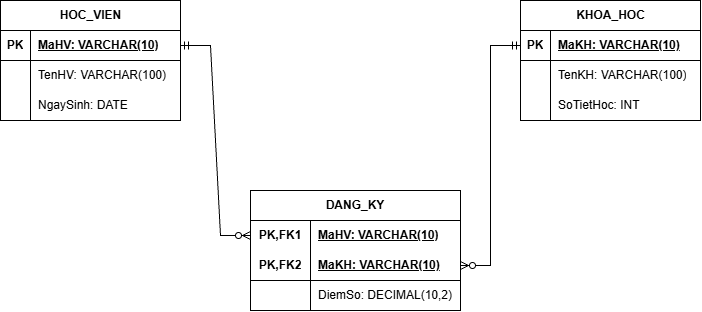

The diagram above was exported from draw.io. Its source (the exported page's mxGraphModel, read from the mxfile embedded in the PNG):
<mxGraphModel dx="1347" dy="740" grid="1" gridSize="10" guides="1" tooltips="1" connect="1" arrows="1" fold="1" page="1" pageScale="1" pageWidth="827" pageHeight="1169" math="0" shadow="0">
  <root>
    <mxCell id="0" />
    <mxCell id="1" parent="0" />
    <mxCell id="IVBEwGEYnCImWreiPyI4-53" parent="1" style="shape=table;startSize=30;container=1;collapsible=1;childLayout=tableLayout;fixedRows=1;rowLines=0;fontStyle=1;align=center;resizeLast=1;html=1;" value="HOC_VIEN" vertex="1">
      <mxGeometry height="120" width="180" x="30" y="260" as="geometry" />
    </mxCell>
    <mxCell id="IVBEwGEYnCImWreiPyI4-54" parent="IVBEwGEYnCImWreiPyI4-53" style="shape=tableRow;horizontal=0;startSize=0;swimlaneHead=0;swimlaneBody=0;fillColor=none;collapsible=0;dropTarget=0;points=[[0,0.5],[1,0.5]];portConstraint=eastwest;top=0;left=0;right=0;bottom=1;" value="" vertex="1">
      <mxGeometry height="30" width="180" y="30" as="geometry" />
    </mxCell>
    <mxCell id="IVBEwGEYnCImWreiPyI4-55" parent="IVBEwGEYnCImWreiPyI4-54" style="shape=partialRectangle;connectable=0;fillColor=none;top=0;left=0;bottom=0;right=0;fontStyle=1;overflow=hidden;whiteSpace=wrap;html=1;" value="PK" vertex="1">
      <mxGeometry height="30" width="30" as="geometry">
        <mxRectangle height="30" width="30" as="alternateBounds" />
      </mxGeometry>
    </mxCell>
    <mxCell id="IVBEwGEYnCImWreiPyI4-56" parent="IVBEwGEYnCImWreiPyI4-54" style="shape=partialRectangle;connectable=0;fillColor=none;top=0;left=0;bottom=0;right=0;align=left;spacingLeft=6;fontStyle=5;overflow=hidden;whiteSpace=wrap;html=1;" value="MaHV: VARCHAR(10)" vertex="1">
      <mxGeometry height="30" width="150" x="30" as="geometry">
        <mxRectangle height="30" width="150" as="alternateBounds" />
      </mxGeometry>
    </mxCell>
    <mxCell id="IVBEwGEYnCImWreiPyI4-57" parent="IVBEwGEYnCImWreiPyI4-53" style="shape=tableRow;horizontal=0;startSize=0;swimlaneHead=0;swimlaneBody=0;fillColor=none;collapsible=0;dropTarget=0;points=[[0,0.5],[1,0.5]];portConstraint=eastwest;top=0;left=0;right=0;bottom=0;" value="" vertex="1">
      <mxGeometry height="30" width="180" y="60" as="geometry" />
    </mxCell>
    <mxCell id="IVBEwGEYnCImWreiPyI4-58" parent="IVBEwGEYnCImWreiPyI4-57" style="shape=partialRectangle;connectable=0;fillColor=none;top=0;left=0;bottom=0;right=0;editable=1;overflow=hidden;whiteSpace=wrap;html=1;" value="" vertex="1">
      <mxGeometry height="30" width="30" as="geometry">
        <mxRectangle height="30" width="30" as="alternateBounds" />
      </mxGeometry>
    </mxCell>
    <mxCell id="IVBEwGEYnCImWreiPyI4-59" parent="IVBEwGEYnCImWreiPyI4-57" style="shape=partialRectangle;connectable=0;fillColor=none;top=0;left=0;bottom=0;right=0;align=left;spacingLeft=6;overflow=hidden;whiteSpace=wrap;html=1;" value="TenHV: VARCHAR(100)" vertex="1">
      <mxGeometry height="30" width="150" x="30" as="geometry">
        <mxRectangle height="30" width="150" as="alternateBounds" />
      </mxGeometry>
    </mxCell>
    <mxCell id="IVBEwGEYnCImWreiPyI4-60" parent="IVBEwGEYnCImWreiPyI4-53" style="shape=tableRow;horizontal=0;startSize=0;swimlaneHead=0;swimlaneBody=0;fillColor=none;collapsible=0;dropTarget=0;points=[[0,0.5],[1,0.5]];portConstraint=eastwest;top=0;left=0;right=0;bottom=0;" value="" vertex="1">
      <mxGeometry height="30" width="180" y="90" as="geometry" />
    </mxCell>
    <mxCell id="IVBEwGEYnCImWreiPyI4-61" parent="IVBEwGEYnCImWreiPyI4-60" style="shape=partialRectangle;connectable=0;fillColor=none;top=0;left=0;bottom=0;right=0;editable=1;overflow=hidden;whiteSpace=wrap;html=1;" value="" vertex="1">
      <mxGeometry height="30" width="30" as="geometry">
        <mxRectangle height="30" width="30" as="alternateBounds" />
      </mxGeometry>
    </mxCell>
    <mxCell id="IVBEwGEYnCImWreiPyI4-62" parent="IVBEwGEYnCImWreiPyI4-60" style="shape=partialRectangle;connectable=0;fillColor=none;top=0;left=0;bottom=0;right=0;align=left;spacingLeft=6;overflow=hidden;whiteSpace=wrap;html=1;" value="NgaySinh: DATE" vertex="1">
      <mxGeometry height="30" width="150" x="30" as="geometry">
        <mxRectangle height="30" width="150" as="alternateBounds" />
      </mxGeometry>
    </mxCell>
    <mxCell id="IVBEwGEYnCImWreiPyI4-66" parent="1" style="shape=table;startSize=30;container=1;collapsible=1;childLayout=tableLayout;fixedRows=1;rowLines=0;fontStyle=1;align=center;resizeLast=1;html=1;" value="KHOA_HOC" vertex="1">
      <mxGeometry height="120" width="180" x="550" y="260" as="geometry" />
    </mxCell>
    <mxCell id="IVBEwGEYnCImWreiPyI4-67" parent="IVBEwGEYnCImWreiPyI4-66" style="shape=tableRow;horizontal=0;startSize=0;swimlaneHead=0;swimlaneBody=0;fillColor=none;collapsible=0;dropTarget=0;points=[[0,0.5],[1,0.5]];portConstraint=eastwest;top=0;left=0;right=0;bottom=1;" value="" vertex="1">
      <mxGeometry height="30" width="180" y="30" as="geometry" />
    </mxCell>
    <mxCell id="IVBEwGEYnCImWreiPyI4-68" parent="IVBEwGEYnCImWreiPyI4-67" style="shape=partialRectangle;connectable=0;fillColor=none;top=0;left=0;bottom=0;right=0;fontStyle=1;overflow=hidden;whiteSpace=wrap;html=1;" value="PK" vertex="1">
      <mxGeometry height="30" width="30" as="geometry">
        <mxRectangle height="30" width="30" as="alternateBounds" />
      </mxGeometry>
    </mxCell>
    <mxCell id="IVBEwGEYnCImWreiPyI4-69" parent="IVBEwGEYnCImWreiPyI4-67" style="shape=partialRectangle;connectable=0;fillColor=none;top=0;left=0;bottom=0;right=0;align=left;spacingLeft=6;fontStyle=5;overflow=hidden;whiteSpace=wrap;html=1;" value="MaKH: VARCHAR(10)" vertex="1">
      <mxGeometry height="30" width="150" x="30" as="geometry">
        <mxRectangle height="30" width="150" as="alternateBounds" />
      </mxGeometry>
    </mxCell>
    <mxCell id="IVBEwGEYnCImWreiPyI4-70" parent="IVBEwGEYnCImWreiPyI4-66" style="shape=tableRow;horizontal=0;startSize=0;swimlaneHead=0;swimlaneBody=0;fillColor=none;collapsible=0;dropTarget=0;points=[[0,0.5],[1,0.5]];portConstraint=eastwest;top=0;left=0;right=0;bottom=0;" value="" vertex="1">
      <mxGeometry height="30" width="180" y="60" as="geometry" />
    </mxCell>
    <mxCell id="IVBEwGEYnCImWreiPyI4-71" parent="IVBEwGEYnCImWreiPyI4-70" style="shape=partialRectangle;connectable=0;fillColor=none;top=0;left=0;bottom=0;right=0;editable=1;overflow=hidden;whiteSpace=wrap;html=1;" value="" vertex="1">
      <mxGeometry height="30" width="30" as="geometry">
        <mxRectangle height="30" width="30" as="alternateBounds" />
      </mxGeometry>
    </mxCell>
    <mxCell id="IVBEwGEYnCImWreiPyI4-72" parent="IVBEwGEYnCImWreiPyI4-70" style="shape=partialRectangle;connectable=0;fillColor=none;top=0;left=0;bottom=0;right=0;align=left;spacingLeft=6;overflow=hidden;whiteSpace=wrap;html=1;" value="TenKH: VARCHAR(100)" vertex="1">
      <mxGeometry height="30" width="150" x="30" as="geometry">
        <mxRectangle height="30" width="150" as="alternateBounds" />
      </mxGeometry>
    </mxCell>
    <mxCell id="IVBEwGEYnCImWreiPyI4-73" parent="IVBEwGEYnCImWreiPyI4-66" style="shape=tableRow;horizontal=0;startSize=0;swimlaneHead=0;swimlaneBody=0;fillColor=none;collapsible=0;dropTarget=0;points=[[0,0.5],[1,0.5]];portConstraint=eastwest;top=0;left=0;right=0;bottom=0;" value="" vertex="1">
      <mxGeometry height="30" width="180" y="90" as="geometry" />
    </mxCell>
    <mxCell id="IVBEwGEYnCImWreiPyI4-74" parent="IVBEwGEYnCImWreiPyI4-73" style="shape=partialRectangle;connectable=0;fillColor=none;top=0;left=0;bottom=0;right=0;editable=1;overflow=hidden;whiteSpace=wrap;html=1;" value="" vertex="1">
      <mxGeometry height="30" width="30" as="geometry">
        <mxRectangle height="30" width="30" as="alternateBounds" />
      </mxGeometry>
    </mxCell>
    <mxCell id="IVBEwGEYnCImWreiPyI4-75" parent="IVBEwGEYnCImWreiPyI4-73" style="shape=partialRectangle;connectable=0;fillColor=none;top=0;left=0;bottom=0;right=0;align=left;spacingLeft=6;overflow=hidden;whiteSpace=wrap;html=1;" value="SoTietHoc: INT" vertex="1">
      <mxGeometry height="30" width="150" x="30" as="geometry">
        <mxRectangle height="30" width="150" as="alternateBounds" />
      </mxGeometry>
    </mxCell>
    <mxCell id="IVBEwGEYnCImWreiPyI4-120" edge="1" parent="1" source="IVBEwGEYnCImWreiPyI4-54" style="edgeStyle=entityRelationEdgeStyle;fontSize=12;html=1;endArrow=ERzeroToMany;startArrow=ERmandOne;rounded=0;exitX=1;exitY=0.5;exitDx=0;exitDy=0;entryX=0;entryY=0.5;entryDx=0;entryDy=0;" target="IVBEwGEYnCImWreiPyI4-123" value="">
      <mxGeometry height="100" relative="1" width="100" as="geometry">
        <mxPoint x="150" y="590" as="sourcePoint" />
        <mxPoint x="280" y="495" as="targetPoint" />
      </mxGeometry>
    </mxCell>
    <mxCell id="IVBEwGEYnCImWreiPyI4-121" edge="1" parent="1" source="IVBEwGEYnCImWreiPyI4-67" style="edgeStyle=entityRelationEdgeStyle;fontSize=12;html=1;endArrow=ERzeroToMany;startArrow=ERmandOne;rounded=0;entryX=1;entryY=0.5;entryDx=0;entryDy=0;exitX=0;exitY=0.5;exitDx=0;exitDy=0;" target="IVBEwGEYnCImWreiPyI4-126" value="">
      <mxGeometry height="100" relative="1" width="100" as="geometry">
        <mxPoint x="600" y="330" as="sourcePoint" />
        <mxPoint x="540" y="520" as="targetPoint" />
      </mxGeometry>
    </mxCell>
    <mxCell id="IVBEwGEYnCImWreiPyI4-122" parent="1" style="shape=table;startSize=30;container=1;collapsible=1;childLayout=tableLayout;fixedRows=1;rowLines=0;fontStyle=1;align=center;resizeLast=1;html=1;whiteSpace=wrap;" value="DANG_KY" vertex="1">
      <mxGeometry height="120" width="210" x="280" y="450" as="geometry" />
    </mxCell>
    <mxCell id="IVBEwGEYnCImWreiPyI4-123" parent="IVBEwGEYnCImWreiPyI4-122" style="shape=tableRow;horizontal=0;startSize=0;swimlaneHead=0;swimlaneBody=0;fillColor=none;collapsible=0;dropTarget=0;points=[[0,0.5],[1,0.5]];portConstraint=eastwest;top=0;left=0;right=0;bottom=0;html=1;" value="" vertex="1">
      <mxGeometry height="30" width="210" y="30" as="geometry" />
    </mxCell>
    <mxCell id="IVBEwGEYnCImWreiPyI4-124" parent="IVBEwGEYnCImWreiPyI4-123" style="shape=partialRectangle;connectable=0;fillColor=none;top=0;left=0;bottom=0;right=0;fontStyle=1;overflow=hidden;html=1;whiteSpace=wrap;" value="PK,FK1" vertex="1">
      <mxGeometry height="30" width="60" as="geometry">
        <mxRectangle height="30" width="60" as="alternateBounds" />
      </mxGeometry>
    </mxCell>
    <mxCell id="IVBEwGEYnCImWreiPyI4-125" parent="IVBEwGEYnCImWreiPyI4-123" style="shape=partialRectangle;connectable=0;fillColor=none;top=0;left=0;bottom=0;right=0;align=left;spacingLeft=6;fontStyle=5;overflow=hidden;html=1;whiteSpace=wrap;" value="MaHV: VARCHAR(10)" vertex="1">
      <mxGeometry height="30" width="150" x="60" as="geometry">
        <mxRectangle height="30" width="150" as="alternateBounds" />
      </mxGeometry>
    </mxCell>
    <mxCell id="IVBEwGEYnCImWreiPyI4-126" parent="IVBEwGEYnCImWreiPyI4-122" style="shape=tableRow;horizontal=0;startSize=0;swimlaneHead=0;swimlaneBody=0;fillColor=none;collapsible=0;dropTarget=0;points=[[0,0.5],[1,0.5]];portConstraint=eastwest;top=0;left=0;right=0;bottom=1;html=1;" value="" vertex="1">
      <mxGeometry height="30" width="210" y="60" as="geometry" />
    </mxCell>
    <mxCell id="IVBEwGEYnCImWreiPyI4-127" parent="IVBEwGEYnCImWreiPyI4-126" style="shape=partialRectangle;connectable=0;fillColor=none;top=0;left=0;bottom=0;right=0;fontStyle=1;overflow=hidden;html=1;whiteSpace=wrap;" value="PK,FK2" vertex="1">
      <mxGeometry height="30" width="60" as="geometry">
        <mxRectangle height="30" width="60" as="alternateBounds" />
      </mxGeometry>
    </mxCell>
    <mxCell id="IVBEwGEYnCImWreiPyI4-128" parent="IVBEwGEYnCImWreiPyI4-126" style="shape=partialRectangle;connectable=0;fillColor=none;top=0;left=0;bottom=0;right=0;align=left;spacingLeft=6;fontStyle=5;overflow=hidden;html=1;whiteSpace=wrap;" value="MaKH: VARCHAR(10)" vertex="1">
      <mxGeometry height="30" width="150" x="60" as="geometry">
        <mxRectangle height="30" width="150" as="alternateBounds" />
      </mxGeometry>
    </mxCell>
    <mxCell id="IVBEwGEYnCImWreiPyI4-129" parent="IVBEwGEYnCImWreiPyI4-122" style="shape=tableRow;horizontal=0;startSize=0;swimlaneHead=0;swimlaneBody=0;fillColor=none;collapsible=0;dropTarget=0;points=[[0,0.5],[1,0.5]];portConstraint=eastwest;top=0;left=0;right=0;bottom=0;html=1;" value="" vertex="1">
      <mxGeometry height="30" width="210" y="90" as="geometry" />
    </mxCell>
    <mxCell id="IVBEwGEYnCImWreiPyI4-130" parent="IVBEwGEYnCImWreiPyI4-129" style="shape=partialRectangle;connectable=0;fillColor=none;top=0;left=0;bottom=0;right=0;editable=1;overflow=hidden;html=1;whiteSpace=wrap;" value="" vertex="1">
      <mxGeometry height="30" width="60" as="geometry">
        <mxRectangle height="30" width="60" as="alternateBounds" />
      </mxGeometry>
    </mxCell>
    <mxCell id="IVBEwGEYnCImWreiPyI4-131" parent="IVBEwGEYnCImWreiPyI4-129" style="shape=partialRectangle;connectable=0;fillColor=none;top=0;left=0;bottom=0;right=0;align=left;spacingLeft=6;overflow=hidden;html=1;whiteSpace=wrap;" value="DiemSo: DECIMAL(10,2)" vertex="1">
      <mxGeometry height="30" width="150" x="60" as="geometry">
        <mxRectangle height="30" width="150" as="alternateBounds" />
      </mxGeometry>
    </mxCell>
  </root>
</mxGraphModel>